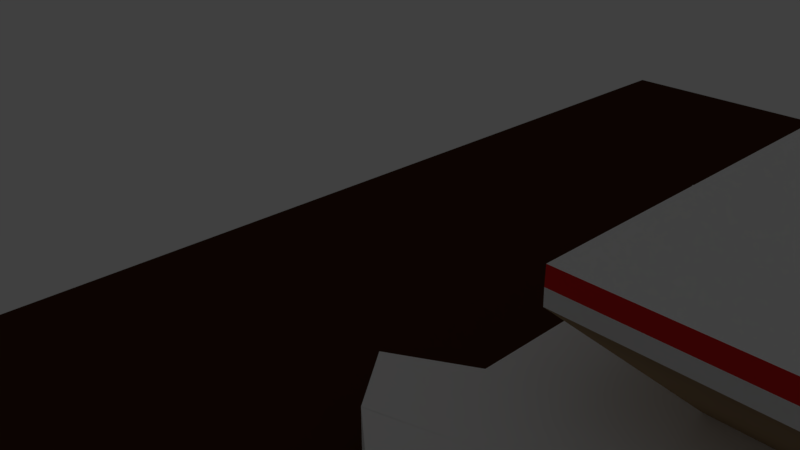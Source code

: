 # Source: monas.blend  (saved by Blender 2.79.0; exported with 4.5.12 LTS)
import bpy
from mathutils import Matrix  # noqa: F401  (used for matrix-valued properties, if any)

bpy.ops.wm.read_factory_settings(use_empty=True)
scene = bpy.context.scene
scene.name = 'Scene'

# ---- collections
col_collection_1 = bpy.data.collections.new('Collection 1'); scene.collection.children.link(col_collection_1)
col_collection_2 = bpy.data.collections.new('Collection 2'); scene.collection.children.link(col_collection_2)
col_collection_2.hide_render = True
col_collection_2.hide_viewport = True

# ---- materials (node trees are filled in below, after node groups)
mat_bodyprimary = bpy.data.materials.new('bodyPrimary')
mat_bodyprimary.alpha_threshold = 0.0
mat_bodyprimary.use_transparent_shadow = False
mat_bodyprimary.diffuse_color = (1.0, 1.0, 1.0, 1.0)
mat_bodyprimary.roughness = 0.5
mat_bodyprimary.specular_intensity = 1.0
mat_merah = bpy.data.materials.new('merah')
mat_merah.alpha_threshold = 0.0
mat_merah.use_transparent_shadow = False
mat_merah.diffuse_color = (0.9114, 0.0268, 0.02356, 1.0)
mat_merah.roughness = 0.5
mat_gerbang = bpy.data.materials.new('gerbang')
mat_gerbang.alpha_threshold = 0.0
mat_gerbang.use_transparent_shadow = False
mat_gerbang.diffuse_color = (0.4575, 0.3213, 0.1863, 1.0)
mat_gerbang.roughness = 0.5
mat_pintu = bpy.data.materials.new('pintu')
mat_pintu.alpha_threshold = 0.0
mat_pintu.use_transparent_shadow = False
mat_pintu.diffuse_color = (0.2203, 0.1475, 0.09842, 1.0)
mat_pintu.roughness = 0.5
mat_tanah = bpy.data.materials.new('tanah')
mat_tanah.alpha_threshold = 0.0
mat_tanah.use_transparent_shadow = False
mat_tanah.diffuse_color = (0.07324, 0.02627, 0.011, 1.0)
mat_tanah.roughness = 0.5
mat_pucuk = bpy.data.materials.new('pucuk')
mat_pucuk.alpha_threshold = 0.0
mat_pucuk.use_transparent_shadow = False
mat_pucuk.diffuse_color = (0.3343, 0.2546, 0.05504, 1.0)
mat_pucuk.roughness = 0.5
mat_pucuk.specular_intensity = 1.0

# ---- material node trees

# ---- world
world_world = bpy.data.worlds.new('World'); scene.world = world_world
world_world.color = (0.05088, 0.05088, 0.05088)
world_world.use_sun_shadow = False
world_world.sun_shadow_jitter_overblur = 0.0
world_world.cycles.sampling_method = 'MANUAL'

# ---- cameras
cam_camera = bpy.data.cameras.new('Camera')
cam_camera.clip_end = 100.0
cam_camera.lens = 35.0
cam_camera.sensor_width = 32.0
cam_camera.sensor_height = 18.0
cam_camera.ortho_scale = 7.314
cam_camera.dof.focus_distance = 0.0
cam_camera.dof.aperture_fstop = 128.0

# ---- lights
light_sun_003 = bpy.data.lights.new('Sun.003', 'SUN')
light_sun_003.transmission_factor = 0.0
light_sun_003.angle = 0.1993
light_sun_003.energy = 1.0
light_sun_003.shadow_buffer_clip_start = 0.5
light_sun_003.shadow_soft_size = 0.1
light_sun_003.shadow_cascade_max_distance = 1000.0
light_sun_002 = bpy.data.lights.new('Sun.002', 'SUN')
light_sun_002.transmission_factor = 0.0
light_sun_002.angle = 0.1993
light_sun_002.energy = 1.0
light_sun_002.shadow_buffer_clip_start = 0.5
light_sun_002.shadow_soft_size = 0.1
light_sun_002.shadow_cascade_max_distance = 1000.0
light_sun_001 = bpy.data.lights.new('Sun.001', 'SUN')
light_sun_001.transmission_factor = 0.0
light_sun_001.angle = 0.1993
light_sun_001.energy = 1.0
light_sun_001.shadow_buffer_clip_start = 0.5
light_sun_001.shadow_soft_size = 0.1
light_sun_001.shadow_cascade_max_distance = 1000.0
light_sun = bpy.data.lights.new('Sun', 'SUN')
light_sun.transmission_factor = 0.0
light_sun.angle = 0.1993
light_sun.energy = 1.0
light_sun.shadow_buffer_clip_start = 0.5
light_sun.shadow_soft_size = 0.1
light_sun.shadow_cascade_max_distance = 1000.0
light_spot_004 = bpy.data.lights.new('Spot.004', 'SPOT')
light_spot_004.transmission_factor = 0.0
light_spot_004.use_shadow = False
light_spot_004.energy = 100.0
light_spot_004.shadow_buffer_clip_start = 0.5
light_spot_004.shadow_soft_size = 0.1
light_spot_004.shadow_maximum_resolution = 0.006
light_spot_004.use_absolute_resolution = True
light_spot_002 = bpy.data.lights.new('Spot.002', 'SPOT')
light_spot_002.transmission_factor = 0.0
light_spot_002.use_shadow = False
light_spot_002.energy = 100.0
light_spot_002.shadow_buffer_clip_start = 0.5
light_spot_002.shadow_soft_size = 0.1
light_spot_002.shadow_maximum_resolution = 0.006
light_spot_002.use_absolute_resolution = True
light_spot_001 = bpy.data.lights.new('Spot.001', 'SPOT')
light_spot_001.transmission_factor = 0.0
light_spot_001.use_shadow = False
light_spot_001.energy = 100.0
light_spot_001.shadow_buffer_clip_start = 0.5
light_spot_001.shadow_soft_size = 0.1
light_spot_001.shadow_maximum_resolution = 0.006
light_spot_001.use_absolute_resolution = True
light_spot = bpy.data.lights.new('Spot', 'SPOT')
light_spot.transmission_factor = 0.0
light_spot.use_shadow = False
light_spot.energy = 100.0
light_spot.shadow_buffer_clip_start = 0.5
light_spot.shadow_soft_size = 0.1
light_spot.shadow_maximum_resolution = 0.006
light_spot.use_absolute_resolution = True
light_point_002 = bpy.data.lights.new('Point.002', 'POINT')
light_point_002.transmission_factor = 0.0
light_point_002.energy = 100.0
light_point_002.shadow_buffer_clip_start = 0.5
light_point_002.shadow_soft_size = 0.1
light_point_002.shadow_maximum_resolution = 0.006
light_point_002.use_absolute_resolution = True
light_point_001 = bpy.data.lights.new('Point.001', 'POINT')
light_point_001.transmission_factor = 0.0
light_point_001.energy = 100.0
light_point_001.shadow_buffer_clip_start = 0.5
light_point_001.shadow_soft_size = 0.1
light_point_001.shadow_maximum_resolution = 0.006
light_point_001.use_absolute_resolution = True
light_point = bpy.data.lights.new('Point', 'POINT')
light_point.transmission_factor = 0.0
light_point.energy = 100.0
light_point.shadow_buffer_clip_start = 0.5
light_point.shadow_soft_size = 0.1
light_point.shadow_maximum_resolution = 0.006
light_point.use_absolute_resolution = True
light_lamp = bpy.data.lights.new('Lamp', 'POINT')
light_lamp.transmission_factor = 0.0
light_lamp.cutoff_distance = 30.0
light_lamp.use_shadow = False
light_lamp.energy = 100.0
light_lamp.shadow_buffer_clip_start = 1.001
light_lamp.shadow_soft_size = 0.1
light_lamp.shadow_maximum_resolution = 0.006
light_lamp.use_absolute_resolution = True

# ---- meshes
me_cube_003 = bpy.data.meshes.new('Cube.003')
me_cube_003.from_pydata([(0.0, -0.4968, -1.024), (0.5008, 0.0, -1.024), (0.5008, -0.4968, -1.024), (0.0, -0.8614, -0.5874), (0.8683, 0.0, -0.5874), (0.8683, -0.8614, -0.5874), (0.0, -0.8614, -0.5123), (0.8683, 0.0, -0.5123), (0.8683, -0.8614, -0.5123), (0.0, -0.3176, -0.4969), (0.3412, 0.0, -0.4969), (0.2656, -0.2513, -0.4969), (0.867, 0.0, -0.6529), (0.867, -0.8601, -0.6529), (0.0, -0.8601, -0.6529), (0.5008, -0.1147, -1.024), (0.6631, 0.0, -0.8842), (0.6675, -0.1289, -0.8798), (0.0, -0.6526, -0.865), (0.1271, -0.4968, -1.024), (0.1351, -0.6536, -0.8639)], [], [(14, 13, 5, 3), (3, 5, 8, 6), (13, 12, 4, 5), (8, 11, 9, 6), (5, 4, 7, 8), (8, 7, 10, 11), (2, 15, 17, 16, 12, 13), (0, 19, 20, 18), (16, 17, 15, 1), (18, 20, 19, 2, 13, 14)])
me_cube_003.polygons.foreach_set('material_index', [0, 1, 0, 0, 1, 0, 2, 3, 3, 2])
me_cube_003.materials.append(mat_bodyprimary)
me_cube_003.materials.append(mat_merah)
me_cube_003.materials.append(mat_gerbang)
me_cube_003.materials.append(mat_pintu)
me_cube_003.use_remesh_preserve_volume = False
me_cube_003.use_remesh_preserve_attributes = False
me_cube_003.use_mirror_vertex_groups = False
me_cube_003.update()
me_cube_002 = bpy.data.meshes.new('Cube.002')
me_cube_002.from_pydata([(0.0, 0.0, -1.289), (1.105, 0.0, -1.024), (1.236, 0.0, -1.289), (1.236, -1.237, -1.289), (1.236, -1.237, -1.024), (0.0, -1.237, -1.289), (0.0, -1.105, -1.024), (1.105, -0.8159, -1.024), (1.236, -0.8297, -1.289), (0.0, -0.8297, -1.024), (0.0, -0.8297, -1.289), (0.8364, 0.0, -1.024), (0.8364, -1.237, -1.289), (0.8364, 0.0, -1.289), (0.821, -1.105, -1.024), (0.8364, -0.8297, -1.024), (0.8364, -0.8297, -1.289), (1.414, -0.9992, -1.024), (1.235, -1.236, -1.024), (1.235, -1.236, -1.289), (1.014, -1.406, -1.289), (1.414, -0.9992, -1.289), (1.014, -1.406, -1.024), (0.0, -0.4968, -1.024), (0.5008, 0.0, -1.024), (0.5008, -0.4968, -1.024), (0.5008, -0.1147, -1.024), (0.1271, -0.4968, -1.024)], [], [(8, 7, 17, 21), (16, 8, 3, 12), (15, 9, 6, 14), (12, 14, 6, 5), (9, 15, 25, 27, 23), (13, 2, 8, 16), (2, 1, 7, 8), (0, 13, 16, 10), (1, 11, 15, 7), (4, 14, 22, 18), (7, 15, 14, 4), (10, 16, 12, 5), (21, 17, 18, 19), (19, 18, 22, 20), (14, 12, 20, 22), (12, 3, 19, 20), (7, 4, 18, 17), (3, 8, 21, 19), (15, 11, 24, 26, 25)])
me_cube_002.materials.append(mat_bodyprimary)
me_cube_002.materials.append(mat_merah)
me_cube_002.materials.append(mat_gerbang)
me_cube_002.materials.append(mat_pintu)
me_cube_002.use_remesh_preserve_volume = False
me_cube_002.use_remesh_preserve_attributes = False
me_cube_002.use_mirror_vertex_groups = False
me_cube_002.update()
me_cube_000 = bpy.data.meshes.new('Cube.000')
me_cube_000.from_pydata([(0.1566, -0.1473, 3.348), (0.1706, 0.0, 3.348), (0.0, -0.1595, 3.348), (0.0, -0.1605, 3.505), (0.0, -0.2711, 3.427), (0.2835, -0.2698, 3.427), (0.2903, 0.0, 3.427), (0.1562, -0.1469, 3.505), (0.1717, 0.0, 3.505), (0.2903, 0.0, 3.505), (0.0, -0.2711, 3.505), (0.2835, -0.2698, 3.505), (0.1926, 0.0, 3.526), (0.2415, 0.0, 3.526), (0.0, -0.1806, 3.526), (0.1441, -0.1357, 3.528), (0.0, -0.2266, 3.526), (0.1883, -0.178, 3.528), (0.1925, 0.0, 3.586), (0.15, 0.0, 3.811), (0.0, -0.1804, 3.586), (0.1439, -0.1355, 3.588), (0.0, -0.2264, 3.586), (0.0967, 0.0, 3.813), (0.2623, 0.0, 3.651), (0.1843, 0.0, 3.876), (0.0, -0.2454, 3.651), (0.1614, -0.1521, 3.656), (0.0, -0.2572, 3.651), (0.1763, 0.0, 3.88), (0.0, 0.0, 3.653), (0.0, 0.0, 3.651), (0.0, 0.0, 3.656), (0.0, -0.2265, 3.556), (0.2415, 0.0, 3.556), (0.1882, -0.1779, 3.558)], [], [(6, 5, 11, 9), (9, 11, 17, 13), (0, 1, 8, 7), (11, 10, 16, 17), (5, 4, 10, 11), (2, 0, 7, 3), (15, 12, 18, 21), (34, 35, 23, 19), (7, 8, 12, 15), (3, 7, 15, 14), (20, 21, 27, 26), (23, 22, 28, 29), (35, 33, 22, 23), (14, 15, 21, 20), (26, 27, 29, 28), (27, 24, 25, 29), (19, 23, 29, 25), (21, 18, 24, 27), (0, 5, 6, 1), (5, 0, 2, 4), (31, 26, 27, 32), (24, 30, 32, 27), (17, 16, 33, 35), (13, 17, 35, 34)])
me_cube_000.materials.append(mat_bodyprimary)
me_cube_000.materials.append(mat_merah)
me_cube_000.materials.append(mat_gerbang)
me_cube_000.materials.append(mat_pintu)
me_cube_000.use_remesh_preserve_volume = False
me_cube_000.use_remesh_preserve_attributes = False
me_cube_000.use_mirror_vertex_groups = False
me_cube_000.update()
me_plane_001 = bpy.data.meshes.new('Plane.001')
me_plane_001.from_pydata([(-1.0, -1.0, 0.0), (1.0, -1.0, 0.0), (-1.0, 1.0, 0.0), (1.0, 1.0, 0.0)], [], [(0, 1, 3, 2)])
me_plane_001.materials.append(mat_tanah)
me_plane_001.use_remesh_preserve_volume = False
me_plane_001.use_remesh_preserve_attributes = False
me_plane_001.use_mirror_vertex_groups = False
me_plane_001.update()
me_cube_001 = bpy.data.meshes.new('Cube.001')
me_cube_001.from_pydata([(0.0, -0.3176, -0.4969), (0.3412, 0.0, -0.4969), (0.2656, -0.2513, -0.4969), (0.1566, -0.1473, 3.348), (0.1706, 0.0, 3.348), (0.0, -0.1595, 3.348)], [], [(2, 1, 4, 3), (0, 2, 3, 5)])
me_cube_001.materials.append(mat_bodyprimary)
me_cube_001.materials.append(mat_merah)
me_cube_001.materials.append(mat_gerbang)
me_cube_001.materials.append(mat_pintu)
me_cube_001.use_remesh_preserve_volume = False
me_cube_001.use_remesh_preserve_attributes = False
me_cube_001.use_mirror_vertex_groups = False
me_cube_001.update()
me_cylinder = bpy.data.meshes.new('Cylinder')
me_cylinder.from_pydata([(0.0, 0.5391, -0.6367), (0.0, 0.02686, 0.3274), (0.1052, 0.5287, -0.6367), (0.00524, 0.02635, 0.3274), (0.2063, 0.4981, -0.6367), (0.01028, 0.02482, 0.3274), (0.2995, 0.4483, -0.6367), (0.01492, 0.02234, 0.3274), (0.3812, 0.3812, -0.6367), (0.01899, 0.01899, 0.3274), (0.4483, 0.2995, -0.6367), (0.02233, 0.01492, 0.3274), (0.4981, 0.2063, -0.6367), (0.02482, 0.01028, 0.3274), (0.5287, 0.1052, -0.6367), (0.02635, 0.005241, 0.3274), (0.5391, 7.153e-07, -0.6367), (0.02686, 7.153e-07, 0.3274), (0.5287, -0.1052, -0.6367), (0.02635, -0.00524, 0.3274), (0.4981, -0.2063, -0.6367), (0.02482, -0.01028, 0.3274), (0.4483, -0.2995, -0.6367), (0.02233, -0.01492, 0.3274), (0.3812, -0.3812, -0.6367), (0.01899, -0.01899, 0.3274), (0.2995, -0.4483, -0.6367), (0.01492, -0.02233, 0.3274), (0.2063, -0.4981, -0.6367), (0.01028, -0.02482, 0.3756), (0.1052, -0.5287, -0.6367), (0.00524, -0.02634, 0.4431), (0.0, -0.5391, -0.6367), (0.0, -0.02686, 0.5396), (-0.1052, -0.5287, -0.6367), (-0.00524, -0.02634, 0.5396), (-0.2063, -0.4981, -0.6367), (-0.01028, -0.02482, 0.5396), (-0.2995, -0.4483, -0.6367), (-0.01492, -0.02233, 0.5396), (-0.3812, -0.3812, -0.6367), (-0.01899, -0.01899, 0.5396), (-0.4483, -0.2995, -0.6367), (-0.02233, -0.01492, 0.5396), (-0.4981, -0.2063, -0.6367), (-0.02482, -0.01028, 0.3274), (-0.5287, -0.1052, -0.6367), (-0.02635, -0.00524, 0.3274), (-0.5391, 1.192e-06, -0.6367), (-0.02686, 7.153e-07, 0.3274), (-0.5287, 0.1052, -0.6367), (-0.02635, 0.005241, 0.3274), (-0.4981, 0.2063, -0.6367), (-0.02482, 0.01028, 0.3274), (-0.4483, 0.2995, -0.6367), (-0.02233, 0.01492, 0.3274), (-0.3812, 0.3812, -0.6367), (-0.01899, 0.01899, 0.3274), (-0.2995, 0.4483, -0.6367), (-0.01492, 0.02234, 0.3274), (-0.2063, 0.4981, -0.6367), (-0.01028, 0.02482, 0.3274), (-0.1052, 0.5287, -0.6367), (-0.00524, 0.02635, 0.3274), (-0.173, 0.3212, -0.3924), (-0.107, 0.3488, -0.3924), (-0.03688, 0.3629, -0.3924), (0.03463, 0.3632, -0.3924), (0.1048, 0.3494, -0.3924), (0.171, 0.3223, -0.3924), (0.2305, 0.2827, -0.3924), (0.2813, 0.2323, -0.3924), (0.3212, 0.173, -0.3924), (0.3488, 0.107, -0.3924), (0.3629, 0.03688, -0.3924), (0.3631, -0.03463, -0.2959), (0.3494, -0.1048, -0.2959), (0.3223, -0.171, -0.2959), (0.2827, -0.2305, -0.2959), (0.2323, -0.2813, -0.2959), (0.173, -0.3212, -0.2959), (0.107, -0.3488, -0.2959), (0.03688, -0.3629, -0.2959), (-0.03463, -0.3631, -0.2959), (-0.1048, -0.3494, -0.2959), (-0.171, -0.3223, -0.2959), (-0.2305, -0.2827, -0.2959), (-0.2813, -0.2323, -0.2959), (-0.3212, -0.173, -0.2959), (-0.3488, -0.107, -0.2959), (-0.3629, -0.03688, -0.2959), (-0.3631, 0.03463, -0.2959), (-0.3494, 0.1048, -0.2959), (-0.3223, 0.171, -0.2959), (-0.2827, 0.2306, -0.2959), (-0.2323, 0.2813, -0.3924), (-0.2951, 0.0291, -0.07927), (-0.2837, 0.08611, -0.07927), (-0.2615, 0.1398, -0.07927), (-0.2292, 0.1881, -0.07927), (-0.1881, 0.2292, -0.2432), (-0.1397, 0.2615, -0.2432), (-0.08603, 0.2838, -0.2432), (-0.02902, 0.2951, -0.2432), (0.0291, 0.2951, -0.2432), (0.08611, 0.2837, -0.2432), (0.1398, 0.2615, -0.2432), (0.1881, 0.2292, -0.2053), (0.2292, 0.1881, -0.1468), (0.2615, 0.1397, -0.1468), (0.2838, 0.08603, -0.1468), (0.2951, 0.02902, -0.07927), (0.2951, -0.0291, -0.07927), (0.2837, -0.08611, -0.07927), (0.2615, -0.1398, -0.07927), (0.2292, -0.1881, -0.07927), (0.1881, -0.2292, -0.07927), (0.1397, -0.2615, -0.07927), (0.08603, -0.2838, -0.07927), (0.02902, -0.2951, -0.07927), (-0.0291, -0.2951, -0.07927), (-0.08611, -0.2837, -0.07927), (-0.1398, -0.2615, -0.07927), (-0.1881, -0.2292, -0.07927), (-0.2292, -0.1881, -0.07927), (-0.2615, -0.1397, -0.07927), (-0.2838, -0.08603, -0.07927), (-0.2951, -0.02902, -0.07927), (-0.1698, -0.1687, 0.0806), (-0.1995, -0.1323, 0.0806), (-0.2215, -0.09088, 0.0806), (-0.2349, -0.04593, 0.0806), (-0.2394, 0.0007865, 0.0806), (-0.2346, 0.04747, 0.0806), (-0.2209, 0.09233, 0.0806), (-0.1986, 0.1336, 0.0806), (-0.1687, 0.1698, 0.0806), (-0.1323, 0.1995, -0.03514), (-0.09088, 0.2215, -0.1316), (-0.04593, 0.2349, -0.1316), (0.0007858, 0.2394, -0.1316), (0.04747, 0.2346, -0.1316), (0.09233, 0.2209, -0.1316), (0.1336, 0.1986, -0.06407), (0.1698, 0.1687, -0.01326), (0.1995, 0.1323, 0.03237), (0.2215, 0.09088, 0.03237), (0.2349, 0.04593, 0.03237), (0.2394, -0.0007851, 0.0806), (0.2346, -0.04747, 0.0806), (0.2209, -0.09233, 0.08059), (0.1986, -0.1336, 0.08059), (0.1687, -0.1698, 0.08059), (0.1323, -0.1995, 0.08059), (0.09088, -0.2215, 0.0806), (0.04593, -0.2349, 0.0806), (-0.0007858, -0.2394, 0.0806), (-0.04747, -0.2346, 0.0806), (-0.09233, -0.2209, 0.0806), (-0.1336, -0.1986, 0.0806), (0.09072, -0.1547, 0.1848), (0.0588, -0.1694, 0.1855), (0.02462, -0.1776, 0.1861), (-0.0105, -0.179, 0.1866), (-0.04522, -0.1735, 0.187), (-0.0782, -0.1613, 0.1873), (-0.1082, -0.143, 0.1875), (-0.134, -0.1191, 0.1875), (-0.1547, -0.09068, 0.1874), (-0.1694, -0.05876, 0.1871), (-0.1776, -0.02459, 0.09031), (-0.179, 0.01054, 0.08982), (-0.1735, 0.04525, 0.08923), (-0.1614, 0.07823, 0.185), (-0.143, 0.1082, 0.1843), (-0.1191, 0.134, 0.1679), (-0.09072, 0.1547, -0.02928), (-0.0588, 0.1694, -0.02995), (-0.02462, 0.1776, -0.03056), (0.0105, 0.179, -0.03108), (0.04522, 0.1735, 0.08424), (0.0782, 0.1613, 0.1489), (0.1082, 0.143, 0.1802), (0.134, 0.1191, 0.1802), (0.1547, 0.09068, 0.1803), (0.1694, 0.05876, 0.1806), (0.1776, 0.02459, 0.181), (0.179, -0.01053, 0.1815), (0.1735, -0.04525, 0.182), (0.1614, -0.07823, 0.1827), (0.143, -0.1082, 0.1834), (0.1191, -0.134, 0.1841), (0.109, 0.05002, 0.2836), (0.1167, 0.0278, 0.2841), (0.1199, 0.004501, 0.2845), (0.1184, -0.01897, 0.2849), (0.1124, -0.04171, 0.2852), (0.1021, -0.06284, 0.2854), (0.08792, -0.08157, 0.2855), (0.07031, -0.09715, 0.2855), (0.05, -0.109, 0.2854), (0.02777, -0.1167, 0.2853), (0.004474, -0.1199, 0.285), (-0.019, -0.1184, 0.2846), (-0.04173, -0.1125, 0.2842), (-0.06287, -0.1022, 0.2837), (-0.08159, -0.08793, 0.2832), (-0.09717, -0.07033, 0.2827), (-0.109, -0.05002, 0.2822), (-0.1167, -0.0278, 0.1853), (-0.1199, -0.004499, 0.1848), (-0.1184, 0.01897, 0.2809), (-0.1124, 0.04171, 0.2806), (-0.1021, 0.06285, 0.06822), (-0.08792, 0.08157, 0.06811), (-0.07031, 0.09715, 0.06809), (-0.05, 0.109, 0.06818), (-0.02777, 0.1167, 0.06836), (-0.004474, 0.1199, 0.06864), (0.019, 0.1184, 0.1847), (0.04173, 0.1125, 0.2438), (0.06287, 0.1022, 0.2821), (0.08159, 0.08793, 0.2826), (0.09717, 0.07033, 0.2831), (-0.04832, 0.05167, 0.1991), (-0.03731, 0.06011, 0.1994), (-0.02487, 0.06623, 0.1996), (-0.01147, 0.0698, 0.1998), (0.002369, 0.0707, 0.3157), (0.01612, 0.06887, 0.3666), (0.02924, 0.0644, 0.4013), (0.04125, 0.05746, 0.4123), (0.05167, 0.04831, 0.4122), (0.0601, 0.0373, 0.4121), (0.06622, 0.02485, 0.412), (0.0698, 0.01146, 0.4118), (0.0707, -0.002381, 0.4116), (0.06888, -0.01613, 0.4114), (0.06441, -0.02925, 0.4111), (0.05747, -0.04126, 0.4109), (0.04832, -0.05167, 0.4106), (0.03731, -0.0601, 0.4104), (0.02487, -0.06622, 0.4101), (0.01147, -0.0698, 0.41), (-0.002368, -0.07069, 0.4098), (-0.01612, -0.06887, 0.4097), (-0.02924, -0.0644, 0.1975), (-0.04125, -0.05746, 0.1975), (-0.05167, -0.0483, 0.1975), (-0.0601, -0.0373, 0.1976), (-0.06622, -0.02485, 0.1977), (-0.0698, -0.01146, 0.1979), (-0.0707, 0.002383, 0.1981), (-0.06888, 0.01613, 0.1984), (-0.06441, 0.02926, 0.1986), (-0.05747, 0.04126, 0.1989)], [], [(224, 1, 3, 225), (225, 3, 5, 226), (226, 5, 7, 227), (227, 7, 9, 228), (228, 9, 11, 229), (229, 11, 13, 230), (230, 13, 15, 231), (231, 15, 17, 232), (232, 17, 19, 233), (233, 19, 21, 234), (234, 21, 23, 235), (235, 23, 25, 236), (236, 25, 27, 237), (237, 27, 29, 238), (238, 29, 31, 239), (239, 31, 33, 240), (240, 33, 35, 241), (241, 35, 37, 242), (242, 37, 39, 243), (243, 39, 41, 244), (244, 41, 43, 245), (245, 43, 45, 246), (246, 45, 47, 247), (247, 47, 49, 248), (248, 49, 51, 249), (249, 51, 53, 250), (250, 53, 55, 251), (251, 55, 57, 252), (252, 57, 59, 253), (253, 59, 61, 254), (3, 1, 63, 61, 59, 57, 55, 53, 51, 49, 47, 45, 43, 41, 39, 37, 35, 33, 31, 29, 27, 25, 23, 21, 19, 17, 15, 13, 11, 9, 7, 5), (254, 61, 63, 255), (255, 63, 1, 224), (0, 2, 4, 6, 8, 10, 12, 14, 16, 18, 20, 22, 24, 26, 28, 30, 32, 34, 36, 38, 40, 42, 44, 46, 48, 50, 52, 54, 56, 58, 60, 62), (62, 95, 64, 0), (60, 94, 95, 62), (58, 93, 94, 60), (56, 92, 93, 58), (54, 91, 92, 56), (52, 90, 91, 54), (50, 89, 90, 52), (48, 88, 89, 50), (46, 87, 88, 48), (44, 86, 87, 46), (42, 85, 86, 44), (40, 84, 85, 42), (38, 83, 84, 40), (36, 82, 83, 38), (34, 81, 82, 36), (32, 80, 81, 34), (30, 79, 80, 32), (28, 78, 79, 30), (26, 77, 78, 28), (24, 76, 77, 26), (22, 75, 76, 24), (20, 74, 75, 22), (18, 73, 74, 20), (16, 72, 73, 18), (14, 71, 72, 16), (12, 70, 71, 14), (10, 69, 70, 12), (8, 68, 69, 10), (6, 67, 68, 8), (4, 66, 67, 6), (2, 65, 66, 4), (0, 64, 65, 2), (95, 127, 96, 64), (94, 126, 127, 95), (93, 125, 126, 94), (92, 124, 125, 93), (91, 123, 124, 92), (90, 122, 123, 91), (89, 121, 122, 90), (88, 120, 121, 89), (87, 119, 120, 88), (86, 118, 119, 87), (85, 117, 118, 86), (84, 116, 117, 85), (83, 115, 116, 84), (82, 114, 115, 83), (81, 113, 114, 82), (80, 112, 113, 81), (79, 111, 112, 80), (78, 110, 111, 79), (77, 109, 110, 78), (76, 108, 109, 77), (75, 107, 108, 76), (74, 106, 107, 75), (73, 105, 106, 74), (72, 104, 105, 73), (71, 103, 104, 72), (70, 102, 103, 71), (69, 101, 102, 70), (68, 100, 101, 69), (67, 99, 100, 68), (66, 98, 99, 67), (65, 97, 98, 66), (64, 96, 97, 65), (127, 159, 128, 96), (126, 158, 159, 127), (125, 157, 158, 126), (124, 156, 157, 125), (123, 155, 156, 124), (122, 154, 155, 123), (121, 153, 154, 122), (120, 152, 153, 121), (119, 151, 152, 120), (118, 150, 151, 119), (117, 149, 150, 118), (116, 148, 149, 117), (115, 147, 148, 116), (114, 146, 147, 115), (113, 145, 146, 114), (112, 144, 145, 113), (111, 143, 144, 112), (110, 142, 143, 111), (109, 141, 142, 110), (108, 140, 141, 109), (107, 139, 140, 108), (106, 138, 139, 107), (105, 137, 138, 106), (104, 136, 137, 105), (103, 135, 136, 104), (102, 134, 135, 103), (101, 133, 134, 102), (100, 132, 133, 101), (99, 131, 132, 100), (98, 130, 131, 99), (97, 129, 130, 98), (96, 128, 129, 97), (159, 191, 160, 128), (158, 190, 191, 159), (157, 189, 190, 158), (156, 188, 189, 157), (155, 187, 188, 156), (154, 186, 187, 155), (153, 185, 186, 154), (152, 184, 185, 153), (151, 183, 184, 152), (150, 182, 183, 151), (149, 181, 182, 150), (148, 180, 181, 149), (147, 179, 180, 148), (146, 178, 179, 147), (145, 177, 178, 146), (144, 176, 177, 145), (143, 175, 176, 144), (142, 174, 175, 143), (141, 173, 174, 142), (140, 172, 173, 141), (139, 171, 172, 140), (138, 170, 171, 139), (137, 169, 170, 138), (136, 168, 169, 137), (135, 167, 168, 136), (134, 166, 167, 135), (133, 165, 166, 134), (132, 164, 165, 133), (131, 163, 164, 132), (130, 162, 163, 131), (129, 161, 162, 130), (128, 160, 161, 129), (191, 223, 192, 160), (190, 222, 223, 191), (189, 221, 222, 190), (188, 220, 221, 189), (187, 219, 220, 188), (186, 218, 219, 187), (185, 217, 218, 186), (184, 216, 217, 185), (183, 215, 216, 184), (182, 214, 215, 183), (181, 213, 214, 182), (180, 212, 213, 181), (179, 211, 212, 180), (178, 210, 211, 179), (177, 209, 210, 178), (176, 208, 209, 177), (175, 207, 208, 176), (174, 206, 207, 175), (173, 205, 206, 174), (172, 204, 205, 173), (171, 203, 204, 172), (170, 202, 203, 171), (169, 201, 202, 170), (168, 200, 201, 169), (167, 199, 200, 168), (166, 198, 199, 167), (165, 197, 198, 166), (164, 196, 197, 165), (163, 195, 196, 164), (162, 194, 195, 163), (161, 193, 194, 162), (160, 192, 193, 161), (223, 255, 224, 192), (222, 254, 255, 223), (221, 253, 254, 222), (220, 252, 253, 221), (219, 251, 252, 220), (218, 250, 251, 219), (217, 249, 250, 218), (216, 248, 249, 217), (215, 247, 248, 216), (214, 246, 247, 215), (213, 245, 246, 214), (212, 244, 245, 213), (211, 243, 244, 212), (210, 242, 243, 211), (209, 241, 242, 210), (208, 240, 241, 209), (207, 239, 240, 208), (206, 238, 239, 207), (205, 237, 238, 206), (204, 236, 237, 205), (203, 235, 236, 204), (202, 234, 235, 203), (201, 233, 234, 202), (200, 232, 233, 201), (199, 231, 232, 200), (198, 230, 231, 199), (197, 229, 230, 198), (196, 228, 229, 197), (195, 227, 228, 196), (194, 226, 227, 195), (193, 225, 226, 194), (192, 224, 225, 193)])
me_cylinder.materials.append(mat_pucuk)
me_cylinder.use_remesh_preserve_volume = False
me_cylinder.use_remesh_preserve_attributes = False
me_cylinder.use_mirror_vertex_groups = False
me_cylinder.update()

# ---- objects
ob_body_monas_003 = bpy.data.objects.new('body monas.003', me_cube_003)
ob_body_monas_002 = bpy.data.objects.new('body monas.002', me_cube_002)
ob_body_monas_001 = bpy.data.objects.new('body monas.001', me_cube_000)
ob_tanah = bpy.data.objects.new('tanah', me_plane_001)
ob_body_monas = bpy.data.objects.new('body monas', me_cube_001)
ob_pucuk_monas = bpy.data.objects.new('pucuk monas', me_cylinder)
ob_sun_003 = bpy.data.objects.new('Sun.003', light_sun_003)
ob_sun_002 = bpy.data.objects.new('Sun.002', light_sun_002)
ob_sun_001 = bpy.data.objects.new('Sun.001', light_sun_001)
ob_sun = bpy.data.objects.new('Sun', light_sun)
ob_spot_003 = bpy.data.objects.new('Spot.003', light_spot_004)
ob_spot_002 = bpy.data.objects.new('Spot.002', light_spot_002)
ob_spot_001 = bpy.data.objects.new('Spot.001', light_spot_001)
ob_spot = bpy.data.objects.new('Spot', light_spot)
ob_point_002 = bpy.data.objects.new('Point.002', light_point_002)
ob_point_001 = bpy.data.objects.new('Point.001', light_point_001)
ob_point = bpy.data.objects.new('Point', light_point)
ob_lamp = bpy.data.objects.new('Lamp', light_lamp)
ob_camera = bpy.data.objects.new('Camera', cam_camera)

# ---- transforms, parenting, visibility, modifiers, constraints
ob_body_monas_003.location = (6.402, 0.5542, 3.548)
ob_body_monas_003.scale = (2.702, 2.702, 2.702)
ob_body_monas_003.lineart.crease_threshold = 0.0
_m = ob_body_monas_003.modifiers.new('Mirror', 'MIRROR')
_m.use_axis = (True, True, False)
_m.use_clip = True
ob_body_monas_002.location = (6.402, 0.5542, 3.575)
ob_body_monas_002.scale = (2.702, 2.702, 2.702)
ob_body_monas_002.lineart.crease_threshold = 0.0
_m = ob_body_monas_002.modifiers.new('Mirror', 'MIRROR')
_m.use_axis = (True, True, False)
_m.use_clip = True
ob_body_monas_001.location = (6.402, 0.5542, 4.75)
ob_body_monas_001.scale = (2.702, 2.702, 2.702)
ob_body_monas_001.lineart.crease_threshold = 0.0
_m = ob_body_monas_001.modifiers.new('Mirror', 'MIRROR')
_m.use_axis = (True, True, False)
_m.use_clip = True
ob_tanah.location = (6.753, 0.5004, 0.03085)
ob_tanah.scale = (-8.484, -8.484, -8.484)
ob_tanah.lineart.crease_threshold = 0.0
ob_body_monas.location = (6.391, 0.5669, 2.376)
ob_body_monas.scale = (2.702, 2.702, 3.569)
ob_body_monas.lineart.crease_threshold = 0.0
_m = ob_body_monas.modifiers.new('Mirror', 'MIRROR')
_m.use_axis = (True, True, False)
_m.use_clip = True
ob_pucuk_monas.location = (6.394, 0.5823, 16.04)
ob_pucuk_monas.scale = (1.03, 1.03, 1.677)
ob_pucuk_monas.lineart.crease_threshold = 0.0
ob_sun_003.location = (10.32, -3.517, 1.964)
ob_sun_003.lineart.crease_threshold = 0.0
ob_sun_002.location = (1.935, -3.517, 1.964)
ob_sun_002.lineart.crease_threshold = 0.0
ob_sun_001.location = (1.935, 4.612, 1.964)
ob_sun_001.lineart.crease_threshold = 0.0
ob_sun.location = (10.37, 4.612, 1.964)
ob_sun.lineart.crease_threshold = 0.0
ob_spot_003.location = (10.27, 4.677, 0.6147)
ob_spot_003.rotation_euler = (-0.2712, -2.323, 10.6)
ob_spot_003.lineart.crease_threshold = 0.0
ob_spot_002.location = (10.27, -3.505, 0.6147)
ob_spot_002.rotation_euler = (-0.2712, -2.323, 8.982)
ob_spot_002.lineart.crease_threshold = 0.0
ob_spot_001.location = (2.073, -3.505, 0.6147)
ob_spot_001.rotation_euler = (-0.2712, -2.323, 1.121)
ob_spot_001.lineart.crease_threshold = 0.0
ob_spot.location = (2.073, 4.762, 0.6147)
ob_spot.rotation_euler = (-0.2712, -2.323, -0.4094)
ob_spot.lineart.crease_threshold = 0.0
ob_point_002.location = (0.2428, -3.362, 11.88)
ob_point_002.lineart.crease_threshold = 0.0
ob_point_001.location = (13.05, 3.718, 15.8)
ob_point_001.lineart.crease_threshold = 0.0
ob_point.location = (-1.009, 3.73, 10.91)
ob_point.lineart.crease_threshold = 0.0
ob_lamp.location = (10.39, -3.244, 13.4)
ob_lamp.rotation_euler = (0.6503, 0.05522, 1.866)
ob_lamp.lock_rotations_4d = False
ob_lamp.empty_display_type = 'ARROWS'
ob_lamp.color = (0.0, 0.0, 0.0, 0.0)
ob_lamp.lineart.crease_threshold = 0.0
ob_camera.location = (7.481, -6.508, 5.344)
ob_camera.rotation_euler = (1.109, 0.0, 0.8149)
ob_camera.lock_rotations_4d = False
ob_camera.empty_display_type = 'ARROWS'
ob_camera.color = (0.0, 0.0, 0.0, 0.0)
ob_camera.display_type = 'WIRE'
ob_camera.lineart.crease_threshold = 0.0

# ---- collection membership
col_collection_1.objects.link(ob_body_monas_003)
col_collection_1.objects.link(ob_body_monas_002)
col_collection_1.objects.link(ob_body_monas_001)
col_collection_1.objects.link(ob_tanah)
col_collection_1.objects.link(ob_body_monas)
col_collection_1.objects.link(ob_pucuk_monas)
col_collection_2.objects.link(ob_sun_003)
col_collection_2.objects.link(ob_sun_002)
col_collection_2.objects.link(ob_sun_001)
col_collection_2.objects.link(ob_sun)
col_collection_2.objects.link(ob_spot_003)
col_collection_2.objects.link(ob_spot_002)
col_collection_2.objects.link(ob_spot_001)
col_collection_2.objects.link(ob_spot)
col_collection_2.objects.link(ob_point_002)
col_collection_2.objects.link(ob_point_001)
col_collection_2.objects.link(ob_point)
col_collection_2.objects.link(ob_lamp)
col_collection_2.objects.link(ob_camera)

# ---- scene / render settings (as saved in the file)
scene.camera = ob_camera
scene.frame_start = 1; scene.frame_end = 50; scene.frame_set(0)
scene.render.engine = 'BLENDER_EEVEE_NEXT'
scene.render.resolution_percentage = 50
scene.render.dither_intensity = 0.0
scene.cycles.use_denoising = False
scene.cycles.samples = 128
scene.cycles.sampling_pattern = 'TABULATED_SOBOL'
scene.cycles.use_adaptive_sampling = False
scene.cycles.use_light_tree = False
scene.cycles.blur_glossy = 0.0
scene.cycles.sample_clamp_indirect = 0.0
scene.view_settings.view_transform = 'Standard'
bpy.context.view_layer.update()
